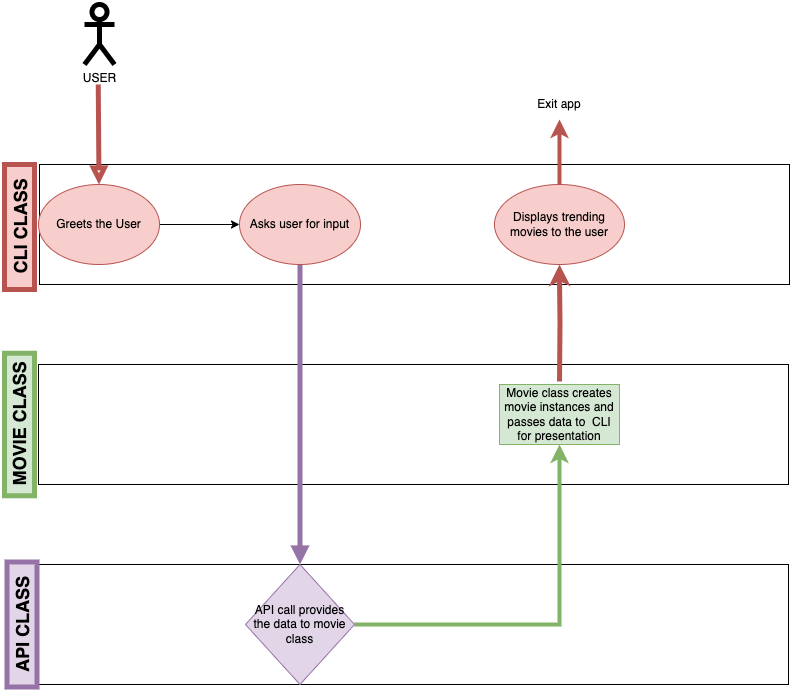

The diagram above was exported from draw.io. Its source (the exported page's mxGraphModel, read from the mxfile embedded in the PNG):
<mxGraphModel dx="1315" dy="1088" grid="1" gridSize="10" guides="1" tooltips="1" connect="1" arrows="1" fold="1" page="1" pageScale="1" pageWidth="827" pageHeight="1169" math="0" shadow="0">
  <root>
    <mxCell id="WIyWlLk6GJQsqaUBKTNV-0" />
    <mxCell id="WIyWlLk6GJQsqaUBKTNV-1" parent="WIyWlLk6GJQsqaUBKTNV-0" />
    <mxCell id="wER5Oc66d1lxz5VrHD44-0" value="" style="rounded=0;whiteSpace=wrap;html=1;" parent="WIyWlLk6GJQsqaUBKTNV-1" vertex="1">
      <mxGeometry x="40" y="240" width="750" height="120" as="geometry" />
    </mxCell>
    <mxCell id="swKSDi8dgu2jj6VsN0D7-0" value="" style="rounded=0;whiteSpace=wrap;html=1;" vertex="1" parent="WIyWlLk6GJQsqaUBKTNV-1">
      <mxGeometry x="39" y="440" width="750" height="120" as="geometry" />
    </mxCell>
    <mxCell id="swKSDi8dgu2jj6VsN0D7-1" value="" style="rounded=0;whiteSpace=wrap;html=1;" vertex="1" parent="WIyWlLk6GJQsqaUBKTNV-1">
      <mxGeometry x="39" y="640" width="750" height="120" as="geometry" />
    </mxCell>
    <mxCell id="swKSDi8dgu2jj6VsN0D7-2" value="USER" style="shape=umlActor;verticalLabelPosition=bottom;verticalAlign=top;html=1;outlineConnect=0;strokeWidth=5;" vertex="1" parent="WIyWlLk6GJQsqaUBKTNV-1">
      <mxGeometry x="85" y="80" width="30" height="60" as="geometry" />
    </mxCell>
    <mxCell id="swKSDi8dgu2jj6VsN0D7-3" value="" style="endArrow=block;html=1;rounded=0;strokeWidth=5;strokeColor=#b85450;endFill=0;fillColor=#f8cecc;" edge="1" parent="WIyWlLk6GJQsqaUBKTNV-1" target="swKSDi8dgu2jj6VsN0D7-5">
      <mxGeometry width="50" height="50" relative="1" as="geometry">
        <mxPoint x="98.75" y="160" as="sourcePoint" />
        <mxPoint x="71.68000000000006" y="242.5" as="targetPoint" />
      </mxGeometry>
    </mxCell>
    <mxCell id="swKSDi8dgu2jj6VsN0D7-14" value="" style="edgeStyle=orthogonalEdgeStyle;rounded=0;orthogonalLoop=1;jettySize=auto;html=1;" edge="1" parent="WIyWlLk6GJQsqaUBKTNV-1" source="swKSDi8dgu2jj6VsN0D7-5" target="swKSDi8dgu2jj6VsN0D7-13">
      <mxGeometry relative="1" as="geometry" />
    </mxCell>
    <mxCell id="swKSDi8dgu2jj6VsN0D7-5" value="Greets the User" style="ellipse;whiteSpace=wrap;html=1;fillColor=#f8cecc;strokeColor=#b85450;" vertex="1" parent="WIyWlLk6GJQsqaUBKTNV-1">
      <mxGeometry x="39" y="260" width="121" height="80" as="geometry" />
    </mxCell>
    <mxCell id="swKSDi8dgu2jj6VsN0D7-8" value="CLI CLASS" style="text;html=1;strokeColor=#b85450;fillColor=#f8cecc;align=center;verticalAlign=middle;whiteSpace=wrap;rounded=0;rotation=-90;strokeWidth=5;fontStyle=1;fontSize=18;" vertex="1" parent="WIyWlLk6GJQsqaUBKTNV-1">
      <mxGeometry x="-42.5" y="287.5" width="125" height="30" as="geometry" />
    </mxCell>
    <mxCell id="swKSDi8dgu2jj6VsN0D7-9" value="MOVIE CLASS" style="text;html=1;strokeColor=#82b366;fillColor=#d5e8d4;align=center;verticalAlign=middle;whiteSpace=wrap;rounded=0;rotation=-90;strokeWidth=5;fontStyle=1;fontSize=18;" vertex="1" parent="WIyWlLk6GJQsqaUBKTNV-1">
      <mxGeometry x="-51.25" y="485" width="142.5" height="30" as="geometry" />
    </mxCell>
    <mxCell id="swKSDi8dgu2jj6VsN0D7-10" value="API CLASS" style="text;html=1;strokeColor=#9673a6;fillColor=#e1d5e7;align=center;verticalAlign=middle;whiteSpace=wrap;rounded=0;rotation=-90;strokeWidth=5;fontStyle=1;fontSize=18;" vertex="1" parent="WIyWlLk6GJQsqaUBKTNV-1">
      <mxGeometry x="-40" y="685" width="125" height="30" as="geometry" />
    </mxCell>
    <mxCell id="swKSDi8dgu2jj6VsN0D7-15" value="" style="edgeStyle=orthogonalEdgeStyle;rounded=0;orthogonalLoop=1;jettySize=auto;html=1;strokeColor=#9673a6;strokeWidth=5;endArrow=block;endFill=1;fillColor=#e1d5e7;exitX=0.5;exitY=1;exitDx=0;exitDy=0;entryX=0.5;entryY=0;entryDx=0;entryDy=0;" edge="1" parent="WIyWlLk6GJQsqaUBKTNV-1" source="swKSDi8dgu2jj6VsN0D7-13" target="swKSDi8dgu2jj6VsN0D7-16">
      <mxGeometry relative="1" as="geometry">
        <mxPoint x="248.37791669234844" y="327.44138887176774" as="sourcePoint" />
        <mxPoint x="200" y="640" as="targetPoint" />
        <Array as="points">
          <mxPoint x="301" y="600" />
        </Array>
      </mxGeometry>
    </mxCell>
    <mxCell id="swKSDi8dgu2jj6VsN0D7-13" value="Asks user for input" style="ellipse;whiteSpace=wrap;html=1;fillColor=#f8cecc;strokeColor=#b85450;" vertex="1" parent="WIyWlLk6GJQsqaUBKTNV-1">
      <mxGeometry x="240" y="260" width="121" height="80" as="geometry" />
    </mxCell>
    <mxCell id="swKSDi8dgu2jj6VsN0D7-21" value="" style="edgeStyle=orthogonalEdgeStyle;rounded=0;orthogonalLoop=1;jettySize=auto;html=1;fillColor=#d5e8d4;strokeColor=#82b366;strokeWidth=4;" edge="1" parent="WIyWlLk6GJQsqaUBKTNV-1" source="swKSDi8dgu2jj6VsN0D7-16" target="swKSDi8dgu2jj6VsN0D7-20">
      <mxGeometry relative="1" as="geometry" />
    </mxCell>
    <mxCell id="swKSDi8dgu2jj6VsN0D7-16" value="API call provides the data to movie class" style="rhombus;whiteSpace=wrap;html=1;fillColor=#e1d5e7;strokeColor=#9673a6;" vertex="1" parent="WIyWlLk6GJQsqaUBKTNV-1">
      <mxGeometry x="245.95" y="640" width="109.09" height="120" as="geometry" />
    </mxCell>
    <mxCell id="swKSDi8dgu2jj6VsN0D7-25" value="" style="edgeStyle=orthogonalEdgeStyle;rounded=0;orthogonalLoop=1;jettySize=auto;html=1;fillColor=#f8cecc;strokeColor=#b85450;strokeWidth=5;" edge="1" parent="WIyWlLk6GJQsqaUBKTNV-1" target="swKSDi8dgu2jj6VsN0D7-24">
      <mxGeometry relative="1" as="geometry">
        <mxPoint x="560" y="457" as="sourcePoint" />
      </mxGeometry>
    </mxCell>
    <mxCell id="swKSDi8dgu2jj6VsN0D7-20" value="Movie class creates movie instances and passes data to&amp;nbsp; CLI for presentation" style="whiteSpace=wrap;html=1;fillColor=#d5e8d4;strokeColor=#82b366;strokeWidth=1;" vertex="1" parent="WIyWlLk6GJQsqaUBKTNV-1">
      <mxGeometry x="499.995" y="460" width="120" height="60" as="geometry" />
    </mxCell>
    <mxCell id="swKSDi8dgu2jj6VsN0D7-26" style="edgeStyle=orthogonalEdgeStyle;rounded=0;orthogonalLoop=1;jettySize=auto;html=1;fillColor=#f8cecc;strokeColor=#b85450;strokeWidth=4;" edge="1" parent="WIyWlLk6GJQsqaUBKTNV-1" source="swKSDi8dgu2jj6VsN0D7-24" target="swKSDi8dgu2jj6VsN0D7-27">
      <mxGeometry relative="1" as="geometry">
        <mxPoint x="559.99" y="180" as="targetPoint" />
      </mxGeometry>
    </mxCell>
    <mxCell id="swKSDi8dgu2jj6VsN0D7-24" value="Displays trending movies to the user" style="ellipse;whiteSpace=wrap;html=1;fillColor=#f8cecc;strokeColor=#b85450;strokeWidth=1;" vertex="1" parent="WIyWlLk6GJQsqaUBKTNV-1">
      <mxGeometry x="494.99" y="260" width="130" height="80" as="geometry" />
    </mxCell>
    <mxCell id="swKSDi8dgu2jj6VsN0D7-27" value="Exit app" style="text;html=1;strokeColor=none;fillColor=none;align=center;verticalAlign=middle;whiteSpace=wrap;rounded=0;" vertex="1" parent="WIyWlLk6GJQsqaUBKTNV-1">
      <mxGeometry x="529.99" y="165" width="60" height="30" as="geometry" />
    </mxCell>
  </root>
</mxGraphModel>